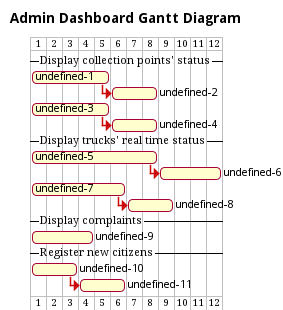

The diagram above was rendered by PlantUML. Its source (embedded in the PNG):
@startgantt
!include ../metamodels/gantt.iuml
title Admin Dashboard Gantt Diagram
!$requirement = AD

--Display collection points' status--

task(1, 5)
task(2, 3)

endtostart(1, 2)

task(3, 5)
task(4, 3)

endtostart(3, 4)

--Display trucks' real time status--

task(5, 8)
task(6, 4)

endtostart(5, 6)

task(7, 6)
task(8, 3)

endtostart(7, 8)

--Display complaints--

task(9, 4)

--Register new citizens--

task(10, 3)
task(11, 3)

endtostart(10 ,11)

@endgantt